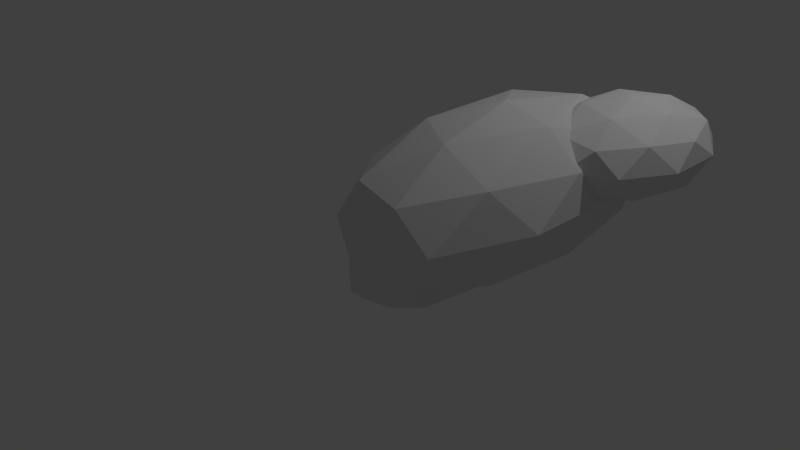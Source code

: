 # Source: Astplattform.blend  (saved by Blender 2.72.0; exported with 4.5.12 LTS)
import bpy
from mathutils import Matrix  # noqa: F401  (used for matrix-valued properties, if any)

bpy.ops.wm.read_factory_settings(use_empty=True)
scene = bpy.context.scene
scene.name = 'Scene'

# ---- collections
col_collection_1 = bpy.data.collections.new('Collection 1'); scene.collection.children.link(col_collection_1)

# ---- materials (node trees are filled in below, after node groups)
mat_astplattform_krone = bpy.data.materials.new('Astplattform-Krone')
mat_astplattform_krone.alpha_threshold = 0.0
mat_astplattform_krone.use_transparent_shadow = False
mat_astplattform_krone.roughness = 0.5
mat_astplattform_ast = bpy.data.materials.new('Astplattform-Ast')
mat_astplattform_ast.alpha_threshold = 0.0
mat_astplattform_ast.use_transparent_shadow = False
mat_astplattform_ast.roughness = 0.5

# ---- material node trees

# ---- world
world_world = bpy.data.worlds.new('World'); scene.world = world_world
world_world.color = (0.05088, 0.05088, 0.05088)
world_world.use_sun_shadow = False
world_world.sun_shadow_jitter_overblur = 0.0
world_world.cycles.sampling_method = 'MANUAL'
world_world.cycles.sample_map_resolution = 256

# ---- cameras
cam_camera = bpy.data.cameras.new('Camera')
cam_camera.clip_end = 100.0
cam_camera.lens = 35.0
cam_camera.sensor_width = 32.0
cam_camera.sensor_height = 18.0
cam_camera.ortho_scale = 7.314
cam_camera.dof.focus_distance = 0.0
cam_camera.dof.aperture_fstop = 128.0

# ---- lights
light_lamp = bpy.data.lights.new('Lamp', 'POINT')
light_lamp.transmission_factor = 0.0
light_lamp.cutoff_distance = 30.0
light_lamp.energy = 100.0
light_lamp.shadow_buffer_clip_start = 1.001
light_lamp.shadow_soft_size = 0.1
light_lamp.shadow_maximum_resolution = 0.006
light_lamp.use_absolute_resolution = True
light_lamp.cycles.use_multiple_importance_sampling = False

# ---- meshes
me_icosphere = bpy.data.meshes.new('Icosphere')
me_icosphere.from_pydata([(0.0, 2.98e-08, -1.0), (0.4253, -0.309, -0.8507), (-0.1625, -0.5, -0.8507), (-0.4543, -0.09831, -0.8507), (-0.4167, -0.1079, -0.8594), (-0.2301, -0.08153, -0.9178), (-0.1265, -0.02484, -0.9589), (-0.09669, 2.98e-08, -0.9725), (0.4253, 0.309, -0.8507), (0.2629, -0.809, -0.5257), (-0.05945, 0.02305, -0.9784), (-0.03158, 0.067, -0.9772), (-0.02788, 0.0858, -0.9744), (-0.6882, -0.5, -0.5257), (-0.5482, -0.06928, -0.8056), (-0.4664, -0.09831, -0.8432), (0.8506, 2.98e-08, -0.5257), (0.01566, 0.1712, -0.9411), (-0.01277, 0.258, -0.9152), (-0.09981, 0.3072, -0.9082), (-0.1625, 0.5, -0.8507), (-0.2764, -0.8506, -0.4472), (0.7236, -0.5257, -0.4472), (-0.8944, 2.98e-08, -0.4472), (-0.6833, 2.98e-08, -0.6782), (-0.5952, -0.06014, -0.757), (0.7236, 0.5257, -0.4472), (-0.2534, 0.3748, -0.8507), (-0.1672, 0.3633, -0.8775), (-0.1739, 0.367, -0.8749), (-0.1949, 0.3699, -0.8683), (0.2629, 0.809, -0.5257), (0.0, -1.0, 0.0), (0.5878, -0.809, 0.0), (-0.5878, -0.809, 0.0), (-0.9511, -0.309, 0.0), (-0.6882, 0.5, -0.5257), (-0.6278, 0.3142, -0.6464), (-0.6521, 0.2977, -0.6248), (-0.7149, 0.2366, -0.574), (-0.7299, 0.2003, -0.5683), (-0.7371, 0.04561, -0.606), (-0.7343, 0.03484, -0.6122), (-0.7253, 0.0254, -0.6248), (0.9438, 0.2866, -0.03817), (0.9511, -0.309, 0.0), (-0.3793, 0.3961, -0.7633), (-0.5313, 0.372, -0.6802), (-0.5765, 0.3559, -0.6594), (-0.2764, 0.8506, -0.4472), (-0.9511, 0.309, 0.0), (0.9268, 0.3135, -0.06266), (0.9511, 0.2406, 0.0), (0.5878, 0.809, 0.0), (0.0, 1.0, 0.0), (-0.2629, -0.809, 0.5257), (0.2764, -0.8506, 0.4472), (0.6882, -0.5, 0.5257), (-0.7236, -0.5257, 0.4472), (-0.8506, 2.98e-08, 0.5257), (-0.5878, 0.809, 0.0), (0.9126, 0.3457, -0.07565), (1.064, 0.3418, -0.06266), (0.9363, 0.09236, 0.1168), (0.6154, 0.7597, -0.05251), (0.8944, 2.98e-08, 0.4472), (-0.7236, 0.5257, 0.4472), (0.8298, 0.4499, -0.1205), (0.9359, 0.08947, 0.1195), (0.6243, 0.7452, -0.06266), (0.5937, 0.8009, 0.0), (0.3767, 0.8582, 0.1459), (-0.2629, 0.809, 0.5257), (-0.4253, -0.309, 0.8507), (0.1625, -0.5, 0.8507), (0.9358, 0.08891, 0.1208), (0.5257, 2.98e-08, 0.8507), (-0.4253, 0.309, 0.8507), (0.7759, 0.5213, -0.1339), (1.064, 0.6544, -0.06266), (1.301, 0.2322, 0.1633), (0.9345, 0.9073, 0.1193), (0.5889, 0.8055, 0.005987), (0.2419, 0.8745, 0.3521), (0.5643, 0.8143, 0.01799), (0.233, 0.8741, 0.3771), (0.9, 0.03025, 0.4034), (0.6457, 0.08257, 0.6951), (1.402, 0.4981, 0.1193), (1.193, 0.08891, 0.4138), (1.301, 0.764, 0.1633), (0.506, 0.9283, 0.1633), (0.5793, 0.8102, 0.01222), (0.2586, 0.9073, 0.4138), (0.2052, 0.8605, 0.4138), (0.0, 2.98e-08, 1.0), (0.897, 0.02776, 0.4138), (0.8823, 0.02929, 0.4518), (0.82, 0.02476, 0.5214), (0.588, 0.1219, 0.7466), (0.1625, 0.5, 0.8507), (1.481, 0.3418, 0.4138), (1.193, 0.9073, 0.4138), (0.7256, 1.004, 0.4138), (0.197, 0.8445, 0.4588), (0.9452, 0.06785, 0.6643), (0.8547, 0.2452, 0.8903), (0.5715, 0.1408, 0.7591), (0.1078, 0.651, 0.683), (1.481, 0.6544, 0.4138), (1.272, 0.2452, 0.7083), (0.5168, 0.9073, 0.7083), (0.09828, 0.7322, 0.5916), (0.3271, 0.3138, 0.8325), (0.4522, 0.2155, 0.7994), (0.1828, 0.5626, 0.7786), (1.436, 0.4981, 0.6643), (1.272, 0.751, 0.7083), (0.9452, 0.9283, 0.6643), (0.1507, 0.764, 0.6643), (0.2741, 0.3943, 0.8291), (1.143, 0.4981, 0.8903), (0.3877, 0.6544, 0.8903), (0.2331, 0.5, 0.807), (0.8547, 0.751, 0.8903), (0.3877, 0.3418, 0.8903), (0.7256, 0.4981, 0.9739), (0.1838, 0.5601, 0.7804), (0.04655, -0.02531, -0.835), (0.1063, 0.1299, -0.8719), (0.1535, 0.03866, -0.6248), (-0.17, -0.1089, -0.8719), (0.04655, 0.2851, -0.835), (-0.0173, -0.1089, -0.6248), (0.1535, 0.2211, -0.6248), (-0.17, 0.3687, -0.8719), (0.0299, -0.01772, -0.3776), (0.1268, 0.1299, -0.4145), (-0.2936, -0.1653, -0.6248), (-0.4235, -0.1212, -0.835), (-0.0173, 0.3687, -0.6248), (-0.1637, -0.1212, -0.4145), (0.0299, 0.2775, -0.3776), (-0.2936, 0.4251, -0.6248), (-0.2172, -0.01772, -0.2249), (-0.04647, 0.1299, -0.2249), (-0.4172, -0.1089, -0.3776), (-0.5699, -0.1089, -0.6248), (-0.1637, 0.381, -0.4145), (-0.2172, 0.2775, -0.2249), (-0.5699, 0.3687, -0.6248), (-0.4172, 0.3687, -0.3776), (-0.4935, 0.03867, -0.2249), (-0.2936, 0.1299, -0.1547), (-0.6338, -0.02531, -0.4145), (-0.4935, 0.2211, -0.2249), (-0.6935, 0.1299, -0.3776), (-0.6338, 0.2851, -0.4145)], [], [(0, 1, 2), (0, 2, 3, 4, 5, 6, 7), (1, 0, 8), (2, 1, 9), (0, 7, 10, 11, 12), (3, 2, 13, 14, 15), (16, 1, 8), (0, 12, 17, 18, 19, 20, 8), (2, 9, 21), (1, 22, 9), (2, 21, 13), (14, 13, 23, 24, 25), (16, 8, 26), (22, 1, 16), (27, 20, 19, 28, 29, 30), (8, 20, 31), (21, 9, 32), (9, 22, 33), (13, 21, 34), (23, 13, 35), (24, 23, 36, 37, 38, 39, 40, 41, 42, 43), (8, 31, 26), (22, 16, 45), (20, 27, 46, 47, 48, 37, 36), (20, 49, 31), (21, 32, 34), (32, 9, 33), (22, 45, 33), (35, 13, 34), (23, 35, 50), (36, 23, 50), (51, 44, 16, 26, 61), (52, 45, 16, 44), (26, 31, 53), (20, 36, 49), (31, 49, 54), (34, 32, 55), (32, 33, 56), (33, 45, 57), (35, 34, 58), (50, 35, 59), (60, 36, 50), (51, 62, 63, 52, 44), (26, 53, 70, 64, 69, 78, 67, 61), (53, 31, 54), (49, 36, 60), (49, 60, 54), (34, 55, 58), (32, 56, 55), (33, 57, 56), (45, 65, 57), (35, 58, 59), (50, 59, 66), (60, 50, 66), (67, 62, 51, 61), (53, 54, 85, 83, 71, 84, 92), (54, 60, 72), (58, 55, 73), (55, 56, 74), (56, 57, 74), (65, 45, 52, 63, 68, 75, 86), (57, 65, 76), (59, 58, 73), (66, 59, 77), (60, 66, 72), (78, 79, 62, 67), (62, 80, 68, 63), (64, 81, 79, 69), (64, 70, 82, 92, 84, 91, 81), (70, 53, 82), (54, 72, 104, 94, 85), (73, 55, 74), (74, 57, 76), (98, 87, 99, 107, 76, 65, 97), (77, 59, 73), (72, 66, 77), (69, 79, 78), (88, 62, 79), (80, 62, 88), (75, 68, 80, 89), (79, 81, 90), (82, 53, 92), (83, 93, 91, 71), (71, 91, 84), (73, 74, 95), (74, 76, 95), (75, 89, 96, 86), (97, 65, 86, 96), (77, 73, 95), (100, 72, 77), (88, 79, 90), (80, 88, 101), (80, 101, 89), (90, 81, 102), (81, 91, 103), (93, 83, 85, 94), (91, 93, 103), (76, 100, 95), (89, 105, 98, 97, 96), (98, 105, 87), (87, 105, 106, 99), (100, 77, 95), (88, 90, 109), (101, 88, 109), (89, 101, 110), (90, 102, 109), (102, 81, 103), (94, 104, 112, 119, 93), (103, 93, 111), (104, 72, 100, 115, 108, 112), (89, 110, 105), (105, 110, 106), (99, 106, 125, 114, 107), (113, 120, 123, 100, 76, 107, 114), (101, 109, 116), (101, 116, 110), (109, 102, 117), (102, 103, 118), (103, 111, 118), (93, 119, 111), (106, 110, 121), (108, 119, 112), (108, 115, 127, 122, 119), (100, 123, 127, 115), (109, 117, 116), (110, 116, 121), (102, 118, 117), (118, 111, 124), (111, 119, 122), (114, 125, 113), (113, 125, 120), (106, 121, 126), (116, 117, 121), (117, 118, 124), (124, 111, 122), (120, 125, 122, 127, 123), (125, 106, 126), (121, 124, 126), (121, 117, 124), (124, 122, 126), (122, 125, 126), (11, 10, 128, 129), (129, 17, 12, 11), (128, 130, 129), (10, 7, 6, 131, 128), (18, 17, 129, 132), (128, 133, 130), (130, 134, 129), (131, 133, 128), (6, 5, 131), (28, 19, 18, 132, 135), (129, 134, 132), (133, 136, 130), (130, 137, 134), (138, 133, 131), (5, 4, 139, 131), (29, 28, 135), (132, 140, 135), (132, 134, 140), (133, 141, 136), (130, 136, 137), (134, 137, 142), (138, 141, 133), (139, 138, 131), (4, 3, 15, 139), (30, 29, 135), (140, 143, 135), (134, 142, 140), (141, 144, 136), (136, 145, 137), (137, 145, 142), (138, 146, 141), (139, 147, 138), (15, 14, 25, 147, 139), (135, 143, 46, 27, 30), (140, 148, 143), (140, 142, 148), (146, 144, 141), (144, 145, 136), (145, 149, 142), (147, 146, 138), (25, 24, 43, 147), (47, 46, 143, 150), (143, 148, 151), (142, 149, 148), (152, 144, 146), (144, 153, 145), (145, 153, 149), (147, 154, 146), (43, 42, 154, 147), (48, 47, 150), (143, 151, 150), (148, 149, 151), (152, 153, 144), (154, 152, 146), (149, 153, 155), (42, 41, 156, 154), (150, 38, 37, 48), (150, 151, 157), (149, 155, 151), (155, 153, 152), (156, 152, 154), (41, 40, 156), (39, 38, 150, 157), (151, 155, 157), (155, 152, 156), (40, 39, 157, 156), (157, 155, 156)])
_uv = me_icosphere.uv_layers.new(name='UVMap')
_uv.uv.foreach_set('vector', [0.4367, 0.1918, 0.559, 0.2242, 0.446, 0.3025, 0.4367, 0.1918, 0.446, 0.3025, 0.3529, 0.2396, 0.3614, 0.2392, 0.397, 0.2224, 0.4132, 0.2046, 0.4171, 0.1978, 0.559, 0.2242, 0.4367, 0.1918, 0.513, 0.09747, 0.446, 0.3025, 0.559, 0.2242, 0.5768, 0.3318, 0.4367, 0.1918, 0.4171, 0.1978, 0.4232, 0.1907, 0.426, 0.1798, 0.4255, 0.1756, 0.3529, 0.2396, 0.446, 0.3025, 0.3479, 0.3318, 0.3326, 0.2391, 0.3507, 0.2403, 0.6437, 0.1267, 0.559, 0.2242, 0.513, 0.09747, 0.4367, 0.1918, 0.4255, 0.1756, 0.4302, 0.1546, 0.4188, 0.1383, 0.3967, 0.1339, 0.3715, 0.09747, 0.513, 0.09747, 0.6618, 0.4429, 0.7417, 0.3318, 0.7648, 0.4212, 0.559, 0.2242, 0.6592, 0.2416, 0.5768, 0.3318, 0.6618, 0.4429, 0.7648, 0.4212, 0.741, 0.5371, 0.6647, 0.5656, 0.741, 0.5371, 0.7488, 0.6376, 0.6936, 0.599, 0.6761, 0.5753, 0.6437, 0.1267, 0.513, 0.09747, 0.5808, 0.02599, 0.6592, 0.2416, 0.559, 0.2242, 0.6437, 0.1267, 0.3612, 0.1292, 0.3715, 0.09747, 0.3967, 0.1339, 0.3794, 0.1263, 0.3778, 0.1259, 0.3733, 0.1266, 0.513, 0.09747, 0.3715, 0.09747, 0.4562, 0.0, 0.7648, 0.4212, 0.7417, 0.3318, 0.8704, 0.3574, 0.3326, 0.06707, 0.321, 0.1804, 0.2191, 0.1175, 0.741, 0.5371, 0.7648, 0.4212, 0.87, 0.4843, 0.7488, 0.6376, 0.741, 0.5371, 0.8606, 0.6115, 0.1678, 0.4817, 0.2255, 0.5151, 0.116, 0.5592, 0.1193, 0.5211, 0.1276, 0.5224, 0.1513, 0.523, 0.1593, 0.5198, 0.1777, 0.4972, 0.178, 0.4951, 0.1766, 0.4922, 0.513, 0.09747, 0.4562, 0.0, 0.5808, 0.02599, 0.321, 0.1804, 0.3326, 0.2815, 0.2191, 0.25, 4.183e-07, 0.5227, 0.03124, 0.5062, 0.05711, 0.5188, 0.09282, 0.5249, 0.1042, 0.5252, 0.1193, 0.5211, 0.116, 0.5592, 0.3715, 0.09747, 0.3402, 0.02599, 0.4562, 0.0, 0.7648, 0.4212, 0.8704, 0.3574, 0.87, 0.4843, 0.2076, 0.0, 0.3326, 0.06707, 0.2191, 0.1175, 0.321, 0.1804, 0.2191, 0.25, 0.2191, 0.1175, 0.8606, 0.6115, 0.741, 0.5371, 0.87, 0.4843, 0.2255, 0.5151, 0.3265, 0.5658, 0.2408, 0.6265, 0.116, 0.5592, 0.2255, 0.5151, 0.2408, 0.6265, 0.6902, 0.1063, 0.6836, 0.1122, 0.6595, 0.01783, 0.7543, 0.02002, 0.6971, 0.1028, 0.2089, 0.3362, 0.2191, 0.25, 0.3326, 0.2815, 0.2167, 0.3422, 0.7543, 0.02002, 0.8799, 0.0, 0.8217, 0.1086, 4.183e-07, 0.5227, 0.116, 0.5592, 0.01332, 0.6274, 0.8799, 0.0, 0.9899, 0.02188, 0.9602, 0.1097, 0.87, 0.4843, 0.8704, 0.3574, 0.99, 0.4317, 0.2076, 0.0, 0.2191, 0.1175, 0.1083, 0.06633, 0.2191, 0.1175, 0.2191, 0.25, 0.09411, 0.183, 0.8606, 0.6115, 0.87, 0.4843, 0.9682, 0.5477, 0.2408, 0.6265, 0.3265, 0.5658, 0.3265, 0.6991, 0.116, 0.6925, 0.116, 0.5592, 0.2408, 0.6265, 0.9761, 0.6886, 0.9449, 0.6828, 0.9857, 0.6409, 0.9747, 0.671, 0.9738, 0.6814, 0.7543, 0.02002, 0.8217, 0.1086, 0.8195, 0.1088, 0.8094, 0.09853, 0.8057, 0.0967, 0.7462, 0.08654, 0.7265, 0.09094, 0.6971, 0.1028, 0.8217, 0.1086, 0.8799, 0.0, 0.9602, 0.1097, 0.01332, 0.6274, 0.116, 0.5592, 0.116, 0.6925, 0.01332, 0.6274, 0.116, 0.6925, 0.0, 0.7385, 0.87, 0.4843, 0.99, 0.4317, 0.9682, 0.5477, 0.8704, 0.3574, 0.9689, 0.3318, 0.99, 0.4317, 0.2191, 0.1175, 0.09411, 0.183, 0.1083, 0.06633, 0.2191, 0.25, 0.1083, 0.2918, 0.09411, 0.183, 0.8606, 0.6115, 0.9682, 0.5477, 0.9748, 0.6376, 0.2408, 0.6265, 0.3265, 0.6991, 0.2255, 0.742, 0.116, 0.6925, 0.2408, 0.6265, 0.2255, 0.742, 0.9868, 0.7247, 0.9449, 0.6828, 0.9761, 0.6886, 0.9768, 0.6964, 0.8217, 0.1086, 0.9602, 0.1097, 0.9018, 0.1914, 0.8999, 0.1859, 0.8701, 0.1408, 0.8271, 0.1125, 0.8236, 0.1113, 0.0, 0.7385, 0.116, 0.6925, 0.1247, 0.8059, 0.4208, 0.3528, 0.5465, 0.3318, 0.4844, 0.4256, 0.5465, 0.3318, 0.6618, 0.363, 0.626, 0.4316, 0.1083, 0.06633, 0.09411, 0.183, 0.005308, 0.1059, 0.1083, 0.2918, 0.2191, 0.25, 0.2089, 0.3362, 0.1842, 0.3112, 0.1836, 0.3107, 0.1833, 0.3106, 0.118, 0.2972, 0.09411, 0.183, 0.1083, 0.2918, 0.005309, 0.2384, 0.3531, 0.4505, 0.4208, 0.3528, 0.4844, 0.4256, 0.3326, 0.5651, 0.3531, 0.4505, 0.4326, 0.5504, 0.116, 0.6925, 0.2255, 0.742, 0.1247, 0.8059, 0.9922, 0.7437, 0.9162, 0.745, 0.9449, 0.6828, 0.9868, 0.7247, 0.9449, 0.6828, 0.8942, 0.6376, 0.9859, 0.6403, 0.9857, 0.6409, 1.0, 0.8031, 0.9112, 0.8031, 0.9162, 0.745, 1.0, 0.7997, 0.6221, 0.6642, 0.6123, 0.6738, 0.6115, 0.6751, 0.6112, 0.677, 0.6118, 0.6792, 0.5842, 0.7056, 0.5392, 0.6585, 0.8195, 0.1088, 0.8217, 0.1086, 0.8211, 0.11, 0.9602, 0.1097, 0.9899, 0.231, 0.9055, 0.2102, 0.9056, 0.2, 0.9018, 0.1914, 0.4844, 0.4256, 0.5465, 0.3318, 0.626, 0.4316, 0.005308, 0.1059, 0.09411, 0.183, 0.005309, 0.2384, 0.6774, 0.2413, 0.7201, 0.2788, 0.7368, 0.2893, 0.7426, 0.2916, 0.7335, 0.316, 0.6592, 0.2253, 0.6654, 0.2256, 0.4326, 0.5504, 0.3531, 0.4505, 0.4844, 0.4256, 0.4108, 0.6585, 0.3326, 0.5651, 0.4326, 0.5504, 1.0, 0.7997, 0.9162, 0.745, 0.9922, 0.7437, 0.8508, 0.6828, 0.9449, 0.6828, 0.9162, 0.745, 0.8942, 0.6376, 0.9449, 0.6828, 0.8508, 0.6828, 0.1833, 0.3106, 0.1836, 0.3107, 0.1802, 0.3876, 0.122, 0.35, 0.9162, 0.745, 0.9112, 0.8031, 0.8455, 0.7434, 0.8211, 0.11, 0.8217, 0.1086, 0.8236, 0.1113, 0.6051, 0.7686, 0.5909, 0.7768, 0.5842, 0.7056, 0.6138, 0.7183, 0.6138, 0.7183, 0.5842, 0.7056, 0.6118, 0.6792, 0.4844, 0.4256, 0.626, 0.4316, 0.5561, 0.5226, 0.626, 0.4316, 0.6618, 0.5602, 0.5561, 0.5226, 0.1833, 0.3106, 0.122, 0.35, 0.1156, 0.2964, 0.118, 0.2972, 0.6654, 0.2256, 0.6592, 0.2253, 0.6617, 0.215, 0.6621, 0.2173, 0.4326, 0.5504, 0.4844, 0.4256, 0.5561, 0.5226, 0.5422, 0.6336, 0.4108, 0.6585, 0.4326, 0.5504, 0.8508, 0.6828, 0.9162, 0.745, 0.8455, 0.7434, 0.1802, 0.3876, 0.188, 0.4442, 0.1247, 0.4327, 0.1802, 0.3876, 0.1247, 0.4327, 0.122, 0.35, 0.3382, 0.8197, 0.3326, 0.7369, 0.3948, 0.7837, 0.3326, 0.7369, 0.352, 0.6585, 0.403, 0.6889, 0.5909, 0.7768, 0.6051, 0.7686, 0.6036, 0.7741, 0.6052, 0.7843, 0.5842, 0.7056, 0.5909, 0.7768, 0.5169, 0.7279, 0.6618, 0.5602, 0.5422, 0.6336, 0.5561, 0.5226, 0.122, 0.35, 0.058, 0.3108, 0.0887, 0.2849, 0.1063, 0.2946, 0.1156, 0.2964, 0.6575, 0.7756, 0.6221, 0.7756, 0.6416, 0.7237, 0.04291, 0.2687, 0.058, 0.3108, 0.0, 0.326, 0.02874, 0.2664, 0.5422, 0.6336, 0.4326, 0.5504, 0.5561, 0.5226, 0.3326, 0.8704, 0.3382, 0.8197, 0.3948, 0.8662, 0.1247, 0.4327, 0.188, 0.4442, 0.1189, 0.4817, 0.122, 0.35, 0.1247, 0.4327, 0.0529, 0.3876, 0.3382, 0.8197, 0.3948, 0.7837, 0.3948, 0.8662, 0.3948, 0.7837, 0.3326, 0.7369, 0.403, 0.6889, 0.6052, 0.7843, 0.6039, 0.7944, 0.62, 0.8347, 0.6003, 0.8416, 0.5909, 0.7768, 0.5169, 0.7279, 0.5909, 0.7768, 0.5263, 0.8078, 0.9055, 0.2102, 0.9899, 0.231, 0.8697, 0.3049, 0.8735, 0.2874, 0.8989, 0.2651, 0.9107, 0.2432, 0.122, 0.35, 0.0529, 0.3876, 0.058, 0.3108, 0.058, 0.3108, 0.0529, 0.3876, 0.0, 0.326, 0.8455, 0.7421, 0.8166, 0.8049, 0.794, 0.706, 0.8236, 0.7157, 0.841, 0.7392, 0.8132, 0.3048, 0.834, 0.3023, 0.8558, 0.2948, 0.8697, 0.3049, 0.7335, 0.316, 0.7426, 0.2916, 0.7758, 0.2993, 0.1247, 0.4327, 0.1189, 0.4817, 0.06259, 0.4515, 0.1247, 0.4327, 0.06259, 0.4515, 0.0529, 0.3876, 0.3948, 0.8662, 0.3948, 0.7837, 0.4652, 0.8182, 0.3948, 0.7837, 0.403, 0.6889, 0.4579, 0.7381, 0.403, 0.6889, 0.4784, 0.665, 0.4579, 0.7381, 0.5909, 0.7768, 0.6003, 0.8416, 0.5263, 0.8078, 0.8166, 0.8049, 0.8166, 0.8853, 0.7575, 0.8661, 0.6221, 0.8553, 0.6003, 0.8416, 0.62, 0.8347, 0.7217, 0.6376, 0.7424, 0.6577, 0.743, 0.658, 0.7209, 0.706, 0.6953, 0.6459, 0.8697, 0.3049, 0.8558, 0.2948, 0.873, 0.2878, 0.8735, 0.2874, 0.3948, 0.8662, 0.4652, 0.8182, 0.4579, 0.8785, 0.0529, 0.3876, 0.06259, 0.4515, 0.002695, 0.4087, 0.3948, 0.7837, 0.4579, 0.7381, 0.4652, 0.8182, 0.4579, 0.7381, 0.4784, 0.665, 0.5169, 0.7449, 0.6618, 0.7253, 0.6953, 0.6459, 0.7209, 0.706, 0.8236, 0.7157, 0.794, 0.706, 0.8006, 0.6907, 0.8006, 0.6907, 0.794, 0.706, 0.7817, 0.6793, 0.8166, 0.8049, 0.7575, 0.8661, 0.7575, 0.7813, 0.4579, 0.8785, 0.4652, 0.8182, 0.5169, 0.8274, 0.4652, 0.8182, 0.4579, 0.7381, 0.5169, 0.7449, 0.6983, 0.8049, 0.6618, 0.7253, 0.7209, 0.706, 0.7817, 0.6793, 0.794, 0.706, 0.7209, 0.706, 0.743, 0.658, 0.757, 0.6696, 0.794, 0.706, 0.8166, 0.8049, 0.7575, 0.7813, 0.7575, 0.8661, 0.6983, 0.8049, 0.7575, 0.7813, 0.7575, 0.8661, 0.6983, 0.8853, 0.6983, 0.8049, 0.6983, 0.8049, 0.7209, 0.706, 0.7575, 0.7813, 0.7209, 0.706, 0.794, 0.706, 0.7575, 0.7813, 0.6541, 0.7098, 0.6579, 0.7205, 0.6249, 0.7237, 0.6221, 0.6884, 0.6221, 0.6884, 0.6478, 0.6851, 0.6542, 0.7057, 0.6541, 0.7098, 0.07915, 0.8262, 0.03328, 0.8538, 0.04938, 0.8063, 0.09934, 0.8059, 0.1074, 0.8114, 0.1139, 0.8179, 0.1247, 0.8425, 0.07915, 0.8262, 0.6579, 0.6681, 0.6478, 0.6851, 0.6221, 0.6884, 0.6425, 0.6585, 0.07915, 0.8262, 0.07981, 0.8762, 0.03328, 0.8538, 0.03328, 0.8538, 0.002858, 0.8449, 0.04938, 0.8063, 0.1247, 0.8425, 0.07981, 0.8762, 0.07915, 0.8262, 0.6241, 0.7756, 0.6393, 0.7945, 0.6221, 0.7945, 0.8923, 0.8117, 0.9128, 0.8051, 0.936, 0.8031, 0.9435, 0.8191, 0.8911, 0.8129, 0.9762, 0.8129, 0.9729, 0.8639, 0.9435, 0.8191, 0.07981, 0.8762, 0.03328, 0.9148, 0.03328, 0.8538, 0.03328, 0.8538, 0.0, 0.8919, 0.002858, 0.8449, 0.1247, 0.9035, 0.07981, 0.8762, 0.1247, 0.8425, 0.1265, 0.9576, 0.1269, 0.9235, 0.1325, 0.9211, 0.1427, 0.9655, 0.3265, 0.4829, 0.3275, 0.4817, 0.3277, 0.4829, 0.9435, 0.8191, 0.9202, 0.8639, 0.8911, 0.8129, 0.9435, 0.8191, 0.9729, 0.8639, 0.9202, 0.8639, 0.07981, 0.8762, 0.07915, 0.93, 0.03328, 0.9148, 0.03328, 0.8538, 0.03328, 0.9148, 0.0, 0.8919, 0.9729, 0.8639, 0.9809, 0.911, 0.9422, 0.9179, 0.1247, 0.9035, 0.07915, 0.93, 0.07981, 0.8762, 0.1325, 0.9211, 0.1888, 0.9254, 0.1427, 0.9655, 0.1269, 0.9235, 0.125, 0.9155, 0.1257, 0.9127, 0.1325, 0.9211, 0.3326, 0.4855, 0.3317, 0.4823, 0.3326, 0.4817, 0.9202, 0.8639, 0.8604, 0.8669, 0.8911, 0.8129, 0.9729, 0.8639, 0.9422, 0.9179, 0.9202, 0.8639, 0.07915, 0.93, 0.04938, 0.9659, 0.03328, 0.9148, 0.03328, 0.9148, 0.002858, 0.9435, 0.0, 0.8919, 0.9809, 0.911, 0.9487, 0.9543, 0.9422, 0.9179, 0.1888, 0.9254, 0.225, 0.8744, 0.2373, 0.9211, 0.1325, 0.9211, 0.1634, 0.8744, 0.1888, 0.9254, 0.1257, 0.9127, 0.1247, 0.8926, 0.1303, 0.879, 0.1634, 0.8744, 0.1325, 0.9211, 0.8911, 0.8129, 0.8604, 0.8669, 0.8481, 0.8388, 0.8746, 0.8185, 0.8862, 0.814, 0.9202, 0.8639, 0.8914, 0.911, 0.8604, 0.8669, 0.9202, 0.8639, 0.9422, 0.9179, 0.8914, 0.911, 0.1059, 0.9589, 0.04938, 0.9659, 0.07915, 0.93, 0.04938, 0.9659, 0.002858, 0.9435, 0.03328, 0.9148, 0.9487, 0.9543, 0.896, 0.9543, 0.9422, 0.9179, 0.1634, 0.8744, 0.225, 0.8744, 0.1888, 0.9254, 0.1303, 0.879, 0.1345, 0.8507, 0.14, 0.8359, 0.1634, 0.8744, 0.4234, 0.9606, 0.436, 0.9921, 0.401, 1.0, 0.4125, 0.9508, 0.8604, 0.8669, 0.8914, 0.911, 0.8455, 0.9228, 0.9422, 0.9179, 0.896, 0.9543, 0.8914, 0.911, 0.5919, 0.9365, 0.5819, 0.8776, 0.6212, 0.9167, 0.5819, 0.8776, 0.5543, 0.901, 0.5359, 0.8553, 0.5359, 0.8553, 0.5543, 0.901, 0.5174, 0.9004, 0.1634, 0.8744, 0.194, 0.8344, 0.225, 0.8744, 0.14, 0.8359, 0.141, 0.8322, 0.194, 0.8344, 0.1634, 0.8744, 0.4212, 0.9502, 0.4234, 0.9606, 0.4125, 0.9508, 0.401, 1.0, 0.3537, 0.9576, 0.4125, 0.9508, 0.8914, 0.911, 0.896, 0.9543, 0.8455, 0.9228, 0.5919, 0.9365, 0.5543, 0.901, 0.5819, 0.8776, 0.194, 0.8344, 0.2373, 0.8321, 0.225, 0.8744, 0.5174, 0.9004, 0.5543, 0.901, 0.552, 0.9506, 0.141, 0.8322, 0.1411, 0.8301, 0.1834, 0.8059, 0.194, 0.8344, 0.4125, 0.9508, 0.4198, 0.9284, 0.4227, 0.9358, 0.4212, 0.9502, 0.4125, 0.9508, 0.3537, 0.9576, 0.3737, 0.9158, 0.5174, 0.9004, 0.552, 0.9506, 0.5169, 0.9536, 0.552, 0.9506, 0.5543, 0.901, 0.5919, 0.9365, 0.5914, 0.9897, 0.5919, 0.9365, 0.6212, 0.9675, 0.436, 0.8785, 0.4164, 0.8993, 0.3783, 0.8823, 0.4146, 0.9071, 0.4198, 0.9284, 0.4125, 0.9508, 0.3737, 0.9158, 0.3537, 0.9576, 0.3326, 0.9152, 0.3737, 0.9158, 0.552, 0.9506, 0.5919, 0.9365, 0.5914, 0.9897, 0.4164, 0.8993, 0.4146, 0.9071, 0.3737, 0.9158, 0.3783, 0.8823, 0.5534, 0.9915, 0.552, 0.9506, 0.5914, 0.9897])
me_icosphere.materials.append(mat_astplattform_krone)
me_icosphere.use_remesh_preserve_volume = False
me_icosphere.use_remesh_preserve_attributes = False
me_icosphere.use_mirror_vertex_groups = False
me_icosphere.update()
me_cube_001 = bpy.data.meshes.new('Cube.001')
me_cube_001.from_pydata([(-1.0, -1.0, -1.0), (-1.0, 1.0, -1.0), (1.0, 1.0, -1.0), (1.0, -1.0, -1.0), (-1.0, -1.0, 1.0), (-1.0, 1.0, 1.0), (1.0, 1.0, 1.0), (1.0, -1.0, 1.0), (5.046, 0.8815, -0.8941), (4.698, -1.105, -0.699), (2.911, 1.108, 0.947), (2.563, -0.8786, 1.142), (9.448, 0.8864, -0.1437), (9.005, -1.106, -0.05581), (5.494, 1.057, 1.29), (5.051, -0.9346, 1.378), (11.93, 0.6657, 1.003), (11.57, -0.9219, 1.074), (8.774, 0.802, 2.146), (8.421, -0.7856, 2.216), (12.83, 0.2673, 1.601), (13.6, -0.696, 2.062), (11.63, 0.5161, 2.815), (10.29, -0.361, 2.564), (12.74, 0.4682, 2.414), (11.51, -0.04199, 2.84), (12.49, -0.648, 2.463), (13.72, -0.1378, 2.037), (12.61, -0.08991, 2.439), (14.82, -0.733, 2.523), (14.0, -0.6393, 2.995), (15.01, -0.1809, 2.454), (14.19, -0.08719, 2.926), (16.04, -0.875, 2.822), (15.25, -0.763, 3.297), (16.72, -0.369, 2.841), (15.94, -0.257, 3.316), (17.49, -1.037, 3.253), (16.7, -0.929, 3.519), (17.95, -0.6723, 3.271), (17.16, -0.5644, 3.537), (18.51, -1.149, 3.715), (17.88, -1.093, 3.929), (18.92, -0.8846, 3.793), (18.29, -0.8292, 4.007), (19.32, -1.505, 4.229), (19.0, -1.438, 4.367), (19.66, -1.363, 4.256), (19.34, -1.296, 4.394), (12.86, 0.7026, 3.101), (13.83, 0.6084, 2.778), (12.85, 0.2428, 3.231), (13.82, 0.1487, 2.908), (14.05, 0.7818, 3.469), (14.99, 0.6071, 3.168), (14.56, 0.5123, 3.82), (15.5, 0.3376, 3.519), (15.88, 1.635, 3.829), (16.81, 1.628, 3.78), (15.97, 1.429, 4.085), (16.91, 1.422, 4.036), (16.27, 2.095, 4.263), (16.85, 2.091, 4.233), (16.33, 1.968, 4.421), (16.91, 1.964, 4.391)], [], [(4, 5, 1, 0), (5, 6, 2, 1), (3, 2, 8, 9), (7, 4, 0, 3), (0, 1, 2, 3), (7, 6, 5, 4), (9, 8, 12, 13), (7, 3, 9, 11), (6, 7, 11, 10), (2, 6, 10, 8), (13, 12, 16, 17), (11, 9, 13, 15), (10, 11, 15, 14), (8, 10, 14, 12), (17, 16, 20, 27, 21), (15, 13, 17, 19), (14, 15, 19, 18), (12, 14, 18, 16), (28, 26, 30, 32), (19, 17, 21, 26, 23), (18, 19, 23, 25, 22), (16, 18, 22, 24, 20), (24, 28, 27, 20), (28, 24, 50, 52), (25, 23, 26, 28), (32, 30, 34, 36), (27, 28, 32, 31), (21, 27, 31, 29), (26, 21, 29, 30), (36, 34, 38, 40), (31, 32, 36, 35), (29, 31, 35, 33), (30, 29, 33, 34), (40, 38, 42, 44), (35, 36, 40, 39), (33, 35, 39, 37), (34, 33, 37, 38), (44, 42, 46, 48), (39, 40, 44, 43), (37, 39, 43, 41), (38, 37, 41, 42), (48, 46, 45, 47), (43, 44, 48, 47), (41, 43, 47, 45), (42, 41, 45, 46), (52, 50, 54, 56), (25, 28, 52, 51), (22, 25, 51, 49), (24, 22, 49, 50), (56, 54, 58, 60), (51, 52, 56, 55), (49, 51, 55, 53), (50, 49, 53, 54), (60, 58, 62, 64), (55, 56, 60, 59), (53, 55, 59, 57), (54, 53, 57, 58), (61, 63, 64, 62), (59, 60, 64, 63), (57, 59, 63, 61), (58, 57, 61, 62)])
_uv = me_cube_001.uv_layers.new(name='UVMap')
_uv.uv.foreach_set('vector', [0.8534, 0.3294, 0.8534, 0.2358, 1.0, 0.2358, 1.0, 0.3294, 0.4769, 0.01838, 0.4489, 0.1101, 0.3059, 0.09171, 0.3339, 0.0, 0.8423, 0.9069, 0.6991, 0.9081, 0.6867, 0.726, 0.8338, 0.7377, 0.6491, 0.8866, 0.6729, 0.9789, 0.5292, 0.9945, 0.5054, 0.9022, 0.8534, 0.9961, 0.7102, 0.9973, 0.6991, 0.9081, 0.8423, 0.9069, 0.2404, 0.0921, 0.09629, 0.09116, 0.1038, 0.0, 0.2479, 0.0009365, 0.8338, 0.7377, 0.6867, 0.726, 0.6729, 0.5191, 0.8193, 0.5365, 0.6491, 0.8866, 0.5054, 0.9022, 0.4821, 0.7291, 0.6417, 0.8136, 0.09629, 0.09116, 0.2404, 0.0921, 0.2276, 0.1648, 0.08063, 0.1777, 0.3059, 0.09171, 0.4489, 0.1101, 0.4192, 0.197, 0.2559, 0.2784, 0.8193, 0.5365, 0.6729, 0.5191, 0.6918, 0.3922, 0.8084, 0.406, 0.6417, 0.8136, 0.4821, 0.7291, 0.4769, 0.5254, 0.6285, 0.6969, 0.08063, 0.1777, 0.2276, 0.1648, 0.2253, 0.2807, 0.07901, 0.299, 0.2559, 0.2784, 0.4192, 0.197, 0.4071, 0.3187, 0.2479, 0.4872, 0.8084, 0.406, 0.6918, 0.3922, 0.724, 0.3431, 0.7545, 0.297, 0.7955, 0.3018, 0.6285, 0.6969, 0.4769, 0.5254, 0.529, 0.3985, 0.6497, 0.5351, 0.07901, 0.299, 0.2253, 0.2807, 0.2128, 0.4432, 0.09617, 0.4578, 0.2479, 0.4872, 0.4071, 0.3187, 0.4204, 0.4775, 0.2935, 0.6117, 0.1498, 0.6363, 0.1908, 0.6312, 0.1914, 0.7056, 0.15, 0.7133, 0.6497, 0.5351, 0.529, 0.3985, 0.5777, 0.2976, 0.6201, 0.3457, 0.6559, 0.4465, 0.09617, 0.4578, 0.2128, 0.4432, 0.1797, 0.532, 0.1557, 0.5901, 0.1147, 0.5952, 0.2935, 0.6117, 0.4204, 0.4775, 0.426, 0.6151, 0.3814, 0.6623, 0.3204, 0.6595, 0.3814, 0.6623, 0.3805, 0.6579, 0.3359, 0.7051, 0.3204, 0.6595, 0.8976, 0.0, 0.9339, 0.01314, 0.9167, 0.06614, 0.8829, 0.06039, 0.1557, 0.5901, 0.1797, 0.532, 0.1908, 0.6312, 0.1498, 0.6363, 0.15, 0.7133, 0.1914, 0.7056, 0.1995, 0.7661, 0.1607, 0.7973, 0.3359, 0.7051, 0.3805, 0.6579, 0.3933, 0.7346, 0.3474, 0.768, 0.7955, 0.3018, 0.7545, 0.297, 0.7565, 0.2336, 0.7981, 0.2408, 0.6201, 0.3457, 0.5777, 0.2976, 0.596, 0.2377, 0.6404, 0.272, 0.1607, 0.7973, 0.1995, 0.7661, 0.2088, 0.8346, 0.1811, 0.8555, 0.3474, 0.768, 0.3933, 0.7346, 0.3954, 0.8187, 0.3495, 0.8505, 0.7981, 0.2408, 0.7565, 0.2336, 0.7661, 0.1516, 0.8059, 0.1821, 0.6404, 0.272, 0.596, 0.2377, 0.6018, 0.1789, 0.6462, 0.2115, 0.1811, 0.8555, 0.2088, 0.8346, 0.2216, 0.8928, 0.202, 0.9123, 0.3495, 0.8505, 0.3954, 0.8187, 0.3916, 0.8774, 0.3607, 0.9113, 0.8059, 0.1821, 0.7661, 0.1516, 0.7873, 0.0906, 0.8157, 0.111, 0.6462, 0.2115, 0.6018, 0.1789, 0.6141, 0.1082, 0.6435, 0.1426, 0.202, 0.9123, 0.2216, 0.8928, 0.2479, 0.9485, 0.2367, 0.9644, 0.3607, 0.9113, 0.3916, 0.8774, 0.4073, 0.9342, 0.3828, 0.961, 0.8157, 0.111, 0.7873, 0.0906, 0.8048, 0.0398, 0.8248, 0.0591, 0.6435, 0.1426, 0.6141, 0.1082, 0.6343, 0.05758, 0.6576, 0.08481, 0.6719, 0.01355, 0.6729, 0.02941, 0.6588, 0.01586, 0.6578, 0.0, 0.3828, 0.961, 0.4073, 0.9342, 0.4165, 0.9867, 0.4018, 1.0, 0.8248, 0.0591, 0.8048, 0.0398, 0.8417, 0.0, 0.8534, 0.01562, 0.6576, 0.08481, 0.6343, 0.05758, 0.6588, 0.01586, 0.6729, 0.02941, 0.8829, 0.06039, 0.9167, 0.06614, 0.8881, 0.1203, 0.8534, 0.1423, 0.9076, 0.5162, 0.8534, 0.4733, 0.8594, 0.413, 0.9053, 0.4511, 0.1147, 0.5952, 0.1557, 0.5901, 0.1352, 0.6552, 0.1004, 0.6541, 0.3814, 0.6623, 0.426, 0.6151, 0.4307, 0.6737, 0.3933, 0.7154, 0.8534, 0.1423, 0.8881, 0.1203, 0.9127, 0.2204, 0.8915, 0.2243, 0.9053, 0.4511, 0.8594, 0.413, 0.8634, 0.3294, 0.9076, 0.3663, 0.1004, 0.6541, 0.1352, 0.6552, 0.117, 0.7395, 0.09494, 0.7123, 0.3933, 0.7154, 0.4307, 0.6737, 0.4409, 0.7316, 0.4049, 0.7721, 0.8915, 0.2243, 0.9127, 0.2204, 0.9339, 0.2334, 0.9209, 0.2358, 0.117, 0.7395, 0.1221, 0.779, 0.04544, 0.8483, 0.04909, 0.8062, 0.09494, 0.7123, 0.117, 0.7395, 0.04909, 0.8062, 0.03125, 0.799, 0.4049, 0.7721, 0.4409, 0.7316, 0.4478, 0.8171, 0.4311, 0.8595, 0.002246, 0.8215, 0.01323, 0.826, 0.01098, 0.8519, 0.0, 0.8474, 0.04909, 0.8062, 0.04544, 0.8483, 0.01098, 0.8519, 0.01323, 0.826, 0.8775, 0.5458, 0.8534, 0.5458, 0.8591, 0.5162, 0.8739, 0.5162, 0.4311, 0.8595, 0.4478, 0.8171, 0.4769, 0.8385, 0.4667, 0.8646])
me_cube_001.materials.append(mat_astplattform_ast)
me_cube_001.use_remesh_preserve_volume = False
me_cube_001.use_remesh_preserve_attributes = False
me_cube_001.use_mirror_vertex_groups = False
me_cube_001.update()

# ---- objects
ob_krone = bpy.data.objects.new('Krone', me_icosphere)
ob_ast = bpy.data.objects.new('Ast', me_cube_001)
ob_lamp = bpy.data.objects.new('Lamp', light_lamp)
ob_camera = bpy.data.objects.new('Camera', cam_camera)

# ---- transforms, parenting, visibility, modifiers, constraints
ob_krone.location = (2.43, -0.4338, 1.88)
ob_krone.scale = (1.0, 1.977, 0.8529)
ob_krone.lineart.crease_threshold = 0.0
ob_ast.location = (0.1153, 0.0, 0.0)
ob_ast.scale = (0.1381, 0.3945, 0.3945)
ob_ast.lineart.crease_threshold = 0.0
ob_lamp.location = (4.076, 1.005, 5.904)
ob_lamp.rotation_euler = (0.6503, 0.05522, 1.866)
ob_lamp.lock_rotations_4d = False
ob_lamp.empty_display_type = 'ARROWS'
ob_lamp.color = (0.0, 0.0, 0.0, 0.0)
ob_lamp.lineart.crease_threshold = 0.0
ob_camera.location = (7.481, -6.508, 5.344)
ob_camera.rotation_euler = (1.109, 0.01082, 0.8149)
ob_camera.lock_rotations_4d = False
ob_camera.empty_display_type = 'ARROWS'
ob_camera.color = (0.0, 0.0, 0.0, 0.0)
ob_camera.display_type = 'WIRE'
ob_camera.lineart.crease_threshold = 0.0

# ---- collection membership
col_collection_1.objects.link(ob_krone)
col_collection_1.objects.link(ob_ast)
col_collection_1.objects.link(ob_lamp)
col_collection_1.objects.link(ob_camera)

# ---- scene / render settings (as saved in the file)
scene.camera = ob_camera
scene.frame_start = 1; scene.frame_end = 250; scene.frame_set(1)
scene.render.engine = 'BLENDER_EEVEE_NEXT'
scene.render.resolution_percentage = 50
scene.render.dither_intensity = 0.0
scene.cycles.use_denoising = False
scene.cycles.samples = 10
scene.cycles.sampling_pattern = 'TABULATED_SOBOL'
scene.cycles.light_sampling_threshold = 0.0
scene.cycles.use_adaptive_sampling = False
scene.cycles.use_light_tree = False
scene.cycles.blur_glossy = 0.0
scene.cycles.pixel_filter_type = 'GAUSSIAN'
scene.cycles.sample_clamp_indirect = 0.0
scene.view_settings.view_transform = 'Standard'
bpy.context.view_layer.update()
